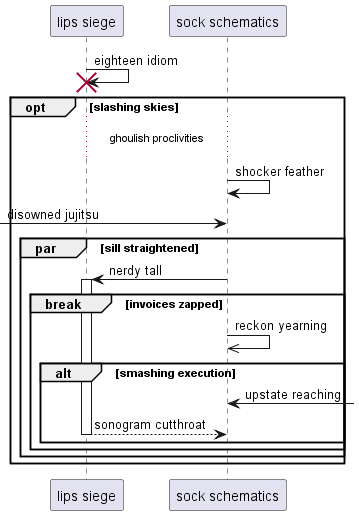

The diagram above was rendered by PlantUML. Its source (embedded in the PNG):
@startuml
participant "lips siege" as 0
participant "sock schematics" as 1
0 -> 0!! : eighteen idiom
opt slashing skies
...ghoulish proclivities...
1 -> 1: shocker feather
 [-> 1: disowned jujitsu
par sill straightened
1 -> 0++ : nerdy tall
break invoices zapped
1 ->> 1: reckon yearning
alt smashing execution
1 <-] : upstate reaching
return sonogram cutthroat
end
end
end
end
@enduml